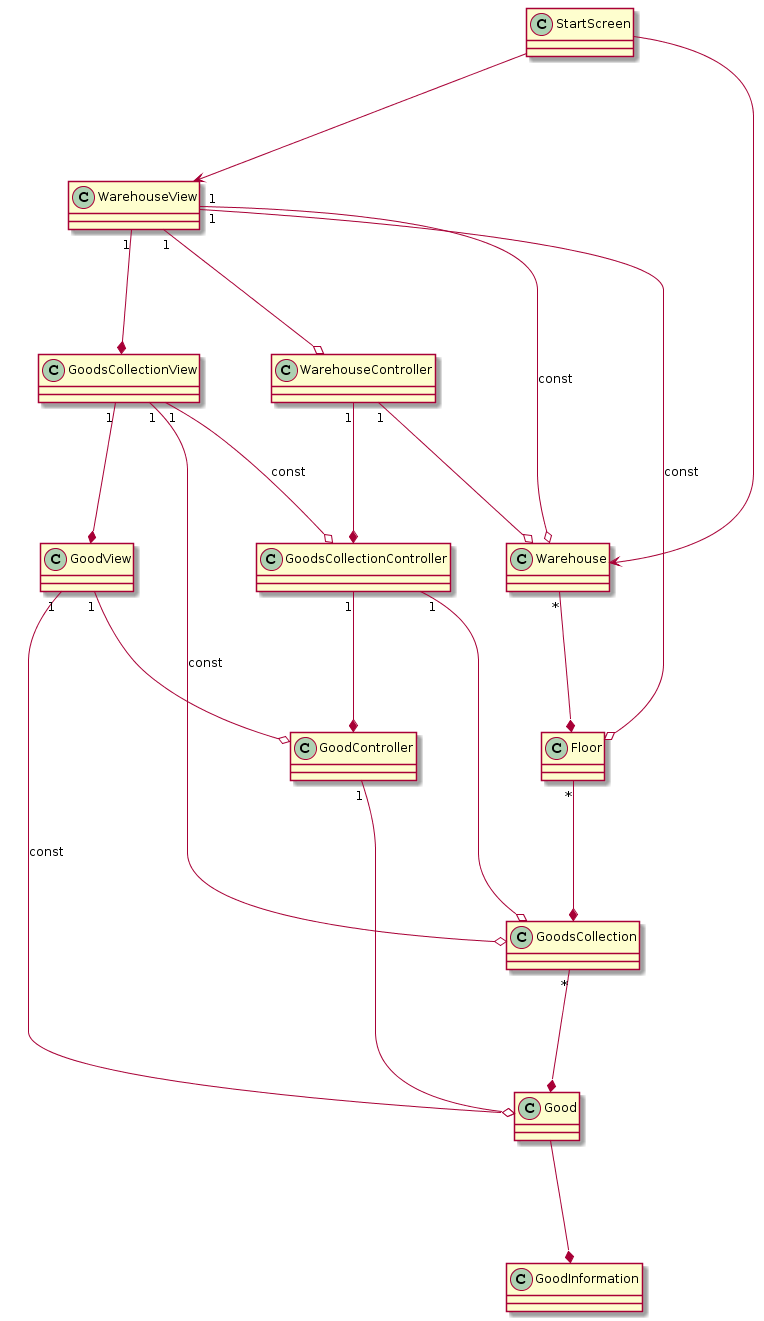

The diagram above was rendered by PlantUML. Its source (embedded in the PNG):
@startuml
class StartScreen
together {
    class Warehouse
    class Floor
    class GoodsCollection
    class Good
    class GoodInformation
}

together {
    class GoodView
    class WarehouseView
    class GoodsCollectionView
}

together {
    class WarehouseController
    class GoodsCollectionController
    class GoodController
}

StartScreen ---> WarehouseView
StartScreen ---> Warehouse

Warehouse "*" ---* Floor

Floor "*" ---* GoodsCollection

GoodsCollection "*" ---* Good

Good ---* GoodInformation

WarehouseView "1" ---o Warehouse : const
WarehouseView "1" ---o Floor : const
WarehouseView "1" ---o WarehouseController
WarehouseView "1" ---* GoodsCollectionView

WarehouseController "1" ---o Warehouse
WarehouseController "1" ---* GoodsCollectionController

GoodsCollectionView "1" ---o GoodsCollection : const
GoodsCollectionView "1" ---o GoodsCollectionController : const
GoodsCollectionView "1" ---* GoodView

GoodsCollectionController "1" ---o GoodsCollection
GoodsCollectionController "1" ---* GoodController

GoodView "1" ---o Good : const
GoodView "1" ---o GoodController

GoodController "1" ---o Good
@enduml